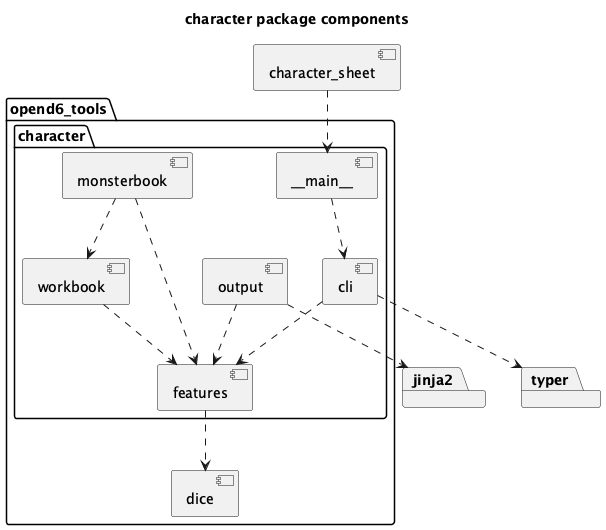

The diagram above was rendered by PlantUML. Its source (embedded in the PNG):
@startuml
'https://plantuml.com/component-diagram

title character package components

package opend6_tools {

component dice

package character {
    component features
    component output
    component workbook
    component monsterbook
    component cli
    component "~__main__"

    features ..> dice
    workbook ..> features
    output ..> features
    cli ..> features
    "~__main__" ..> cli
    monsterbook ..> features
    monsterbook ..> workbook
}
}

package jinja2
package typer

output ..> jinja2
cli ..> typer

component character_sheet

character_sheet ..> "~__main__"

@enduml